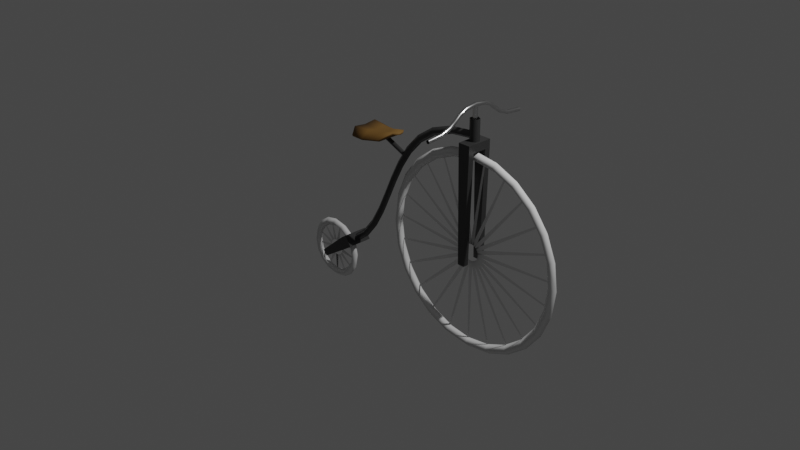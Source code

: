 # Source: Old_Bike.blend  (saved by Blender 2.90.8; exported with 4.5.12 LTS)
import bpy
from mathutils import Matrix  # noqa: F401  (used for matrix-valued properties, if any)

bpy.ops.wm.read_factory_settings(use_empty=True)
scene = bpy.context.scene
scene.name = 'Scene'

# ---- collections
col_collection = bpy.data.collections.new('Collection'); scene.collection.children.link(col_collection)

# ---- materials (node trees are filled in below, after node groups)
mat_m_bike_frame = bpy.data.materials.new('m_bike_frame')
mat_m_bike_frame.use_transparent_shadow = False
mat_m_bike_chrome = bpy.data.materials.new('m_bike_chrome')
mat_m_bike_chrome.use_transparent_shadow = False
mat_m_bike_seat = bpy.data.materials.new('m_bike_seat')
mat_m_bike_seat.use_transparent_shadow = False

# ---- material node trees
mat_m_bike_frame.use_nodes = True; mat_m_bike_frame.node_tree.nodes.clear()
_N = mat_m_bike_frame.node_tree.nodes; _L = mat_m_bike_frame.node_tree.links
n0 = _N.new('ShaderNodeBsdfPrincipled'); n0.name = 'Principled BSDF'; n0.location = (10, 300)
n0.distribution = 'GGX'
n0.subsurface_method = 'BURLEY'
n0.inputs[0].default_value = (0.03522, 0.03522, 0.03522, 1.0)
n0.inputs[2].default_value = 0.3305
n0.inputs[3].default_value = 1.45
n0.inputs[27].default_value = (0.0, 0.0, 0.0, 1.0)
n0.inputs[28].default_value = 1.0
n1 = _N.new('ShaderNodeOutputMaterial'); n1.name = 'Material Output'; n1.location = (300, 300)
_L.new(n0.outputs[0], n1.inputs[0])
n1.is_active_output = True
mat_m_bike_chrome.use_nodes = True; mat_m_bike_chrome.node_tree.nodes.clear()
_N = mat_m_bike_chrome.node_tree.nodes; _L = mat_m_bike_chrome.node_tree.links
n0 = _N.new('ShaderNodeBsdfPrincipled'); n0.name = 'Principled BSDF'; n0.location = (10, 300)
n0.distribution = 'GGX'
n0.subsurface_method = 'BURLEY'
n0.inputs[1].default_value = 1.0
n0.inputs[2].default_value = 0.2458
n0.inputs[3].default_value = 1.45
n0.inputs[27].default_value = (0.0, 0.0, 0.0, 1.0)
n0.inputs[28].default_value = 1.0
n1 = _N.new('ShaderNodeOutputMaterial'); n1.name = 'Material Output'; n1.location = (300, 300)
_L.new(n0.outputs[0], n1.inputs[0])
n1.is_active_output = True
mat_m_bike_seat.use_nodes = True; mat_m_bike_seat.node_tree.nodes.clear()
_N = mat_m_bike_seat.node_tree.nodes; _L = mat_m_bike_seat.node_tree.links
n0 = _N.new('ShaderNodeBsdfPrincipled'); n0.name = 'Principled BSDF'; n0.location = (10, 300)
n0.distribution = 'GGX'
n0.subsurface_method = 'BURLEY'
n0.inputs[0].default_value = (0.1902, 0.0969, 0.01823, 1.0)
n0.inputs[2].default_value = 0.7881
n0.inputs[3].default_value = 1.45
n0.inputs[27].default_value = (0.0, 0.0, 0.0, 1.0)
n0.inputs[28].default_value = 1.0
n1 = _N.new('ShaderNodeOutputMaterial'); n1.name = 'Material Output'; n1.location = (300, 300)
_L.new(n0.outputs[0], n1.inputs[0])
n1.is_active_output = True

# ---- world
world_world = bpy.data.worlds.new('World'); scene.world = world_world
world_world.use_nodes = True; world_world.node_tree.nodes.clear()
_N = world_world.node_tree.nodes; _L = world_world.node_tree.links
n0 = _N.new('ShaderNodeOutputWorld'); n0.name = 'World Output'; n0.location = (300, 300)
n1 = _N.new('ShaderNodeBackground'); n1.name = 'Background'; n1.location = (10, 300)
n1.inputs[0].default_value = (0.05088, 0.05088, 0.05088, 1.0)
_L.new(n1.outputs[0], n0.inputs[0])
n0.is_active_output = True
world_world.color = (0.05088, 0.05088, 0.05088)
world_world.use_sun_shadow = False
world_world.sun_shadow_jitter_overblur = 0.0

# ---- cameras
cam_camera = bpy.data.cameras.new('Camera')
cam_camera.clip_end = 100.0
cam_camera.ortho_scale = 7.314

# ---- lights
light_light = bpy.data.lights.new('Light', 'POINT')
light_light.transmission_factor = 0.0
light_light.energy = 1000.0
light_light.shadow_soft_size = 0.1
light_light.shadow_maximum_resolution = 0.006
light_light.use_absolute_resolution = True

# ---- meshes
me_cube_001 = bpy.data.meshes.new('Cube.001')
me_cube_001.from_pydata([(-0.0648, -0.1379, -0.04316), (-0.0648, -0.1379, 0.04316), (0.0648, -0.1379, -0.04316), (0.0648, -0.1379, 0.04316), (-0.0648, -0.07766, -0.04316), (-0.0648, -0.07766, 0.04316), (0.0648, -0.07766, -0.04316), (0.0648, -0.07766, 0.04316), (-0.0648, 0.0, -0.04316), (-0.0648, 0.0, 0.04316), (0.0648, 0.0, -0.04316), (0.0648, 0.0, 0.04316), (-0.03709, -0.07766, -1.197), (-0.03709, -0.1379, -1.197), (0.03709, -0.1379, -1.197), (0.03709, -0.07766, -1.197)], [], [(6, 7, 3, 2), (2, 3, 1, 0), (6, 2, 14, 15), (7, 5, 1, 3), (11, 9, 5, 7), (8, 10, 6, 4), (10, 11, 7, 6), (0, 1, 5, 4), (4, 5, 9, 8), (12, 15, 14, 13), (2, 0, 13, 14), (0, 4, 12, 13), (4, 6, 15, 12)])
_uv = me_cube_001.uv_layers.new(name='UVMap')
_uv.uv.foreach_set('vector', [0.375, 0.6667, 0.625, 0.6667, 0.625, 0.75, 0.375, 0.75, 0.375, 0.75, 0.625, 0.75, 0.625, 1.0, 0.375, 1.0, 0.375, 0.6667, 0.375, 0.75, 0.375, 0.75, 0.375, 0.6667, 0.625, 0.6667, 0.875, 0.6667, 0.875, 0.75, 0.625, 0.75, 0.625, 0.625, 0.875, 0.625, 0.875, 0.6667, 0.625, 0.6667, 0.125, 0.625, 0.375, 0.625, 0.375, 0.6667, 0.125, 0.6667, 0.375, 0.625, 0.625, 0.625, 0.625, 0.6667, 0.375, 0.6667, 0.375, 0.0, 0.625, 0.0, 0.625, 0.08333, 0.375, 0.08333, 0.375, 0.08333, 0.625, 0.08333, 0.625, 0.125, 0.375, 0.125, 0.125, 0.6667, 0.375, 0.6667, 0.375, 0.75, 0.125, 0.75, 0.375, 0.75, 0.375, 1.0, 0.375, 1.0, 0.375, 0.75, 0.375, 0.0, 0.375, 0.08333, 0.375, 0.08333, 0.375, 0.0, 0.125, 0.6667, 0.375, 0.6667, 0.375, 0.6667, 0.125, 0.6667])
me_cube_001.materials.append(mat_m_bike_frame)
me_cube_001.use_remesh_fix_poles = True
me_cube_001.use_remesh_preserve_attributes = False
me_cube_001.use_mirror_vertex_groups = False
me_cube_001.update()
me_cylinder = bpy.data.meshes.new('Cylinder')
me_cylinder.from_pydata([(0.0, 0.05, -0.11), (0.0, 0.05, 0.11), (0.0433, 0.025, -0.11), (0.0433, 0.025, 0.11), (0.0433, -0.025, -0.11), (0.0433, -0.025, 0.11), (-4.371e-09, -0.05, -0.11), (-4.371e-09, -0.05, 0.11), (-0.0433, -0.025, -0.11), (-0.0433, -0.025, 0.11), (-0.0433, 0.025, -0.11), (-0.0433, 0.025, 0.11)], [], [(0, 1, 3, 2), (2, 3, 5, 4), (4, 5, 7, 6), (6, 7, 9, 8), (8, 9, 11, 10), (10, 11, 1, 0)])
me_cylinder.polygons.foreach_set('use_smooth', [True] * 6)
_uv = me_cylinder.uv_layers.new(name='UVMap')
_uv.uv.foreach_set('vector', [1.0, 0.5, 1.0, 1.0, 0.8333, 1.0, 0.8333, 0.5, 0.8333, 0.5, 0.8333, 1.0, 0.6667, 1.0, 0.6667, 0.5, 0.6667, 0.5, 0.6667, 1.0, 0.5, 1.0, 0.5, 0.5, 0.5, 0.5, 0.5, 1.0, 0.3333, 1.0, 0.3333, 0.5, 0.3333, 0.5, 0.3333, 1.0, 0.1667, 1.0, 0.1667, 0.5, 0.1667, 0.5, 0.1667, 1.0, -8.941e-08, 1.0, -8.941e-08, 0.5])
me_cylinder.materials.append(mat_m_bike_frame)
me_cylinder.use_remesh_fix_poles = True
me_cylinder.use_remesh_preserve_attributes = False
me_cylinder.use_mirror_vertex_groups = False
me_cylinder.update()
me_cube_002 = bpy.data.meshes.new('Cube.002')
me_cube_002.from_pydata([(-0.0648, -0.1379, -0.04316), (-0.0648, -0.1379, 0.04316), (0.0648, -0.1379, -0.04316), (0.0648, -0.1379, 0.04316), (-0.0648, -0.07766, -0.04316), (-0.0648, -0.07766, 0.04316), (0.0648, -0.07766, -0.04316), (0.0648, -0.07766, 0.04316), (-0.0648, 0.0, -0.04316), (-0.0648, 0.0, 0.04316), (0.0648, 0.0, -0.04316), (0.0648, 0.0, 0.04316), (-0.03173, -0.07766, -0.4414), (-0.03173, -0.1379, -0.4414), (0.04244, -0.1379, -0.4414), (0.04244, -0.07766, -0.4414)], [], [(6, 7, 3, 2), (2, 3, 1, 0), (6, 2, 14, 15), (7, 5, 1, 3), (11, 9, 5, 7), (8, 10, 6, 4), (10, 11, 7, 6), (0, 1, 5, 4), (4, 5, 9, 8), (12, 15, 14, 13), (2, 0, 13, 14), (0, 4, 12, 13), (4, 6, 15, 12)])
_uv = me_cube_002.uv_layers.new(name='UVMap')
_uv.uv.foreach_set('vector', [0.375, 0.6667, 0.625, 0.6667, 0.625, 0.75, 0.375, 0.75, 0.375, 0.75, 0.625, 0.75, 0.625, 1.0, 0.375, 1.0, 0.375, 0.6667, 0.375, 0.75, 0.375, 0.75, 0.375, 0.6667, 0.625, 0.6667, 0.875, 0.6667, 0.875, 0.75, 0.625, 0.75, 0.625, 0.625, 0.875, 0.625, 0.875, 0.6667, 0.625, 0.6667, 0.125, 0.625, 0.375, 0.625, 0.375, 0.6667, 0.125, 0.6667, 0.375, 0.625, 0.625, 0.625, 0.625, 0.6667, 0.375, 0.6667, 0.375, 0.0, 0.625, 0.0, 0.625, 0.08333, 0.375, 0.08333, 0.375, 0.08333, 0.625, 0.08333, 0.625, 0.125, 0.375, 0.125, 0.125, 0.6667, 0.375, 0.6667, 0.375, 0.75, 0.125, 0.75, 0.375, 0.75, 0.375, 1.0, 0.375, 1.0, 0.375, 0.75, 0.375, 0.0, 0.375, 0.08333, 0.375, 0.08333, 0.375, 0.0, 0.125, 0.6667, 0.375, 0.6667, 0.375, 0.6667, 0.125, 0.6667])
me_cube_002.materials.append(mat_m_bike_frame)
me_cube_002.use_remesh_fix_poles = True
me_cube_002.use_remesh_preserve_attributes = False
me_cube_002.use_mirror_vertex_groups = False
me_cube_002.update()
me_plane = bpy.data.meshes.new('Plane')
me_plane.from_pydata([(-0.009033, 4.115e-08, -0.9826), (0.01026, 4.115e-08, -0.9826), (-0.02068, -4.627e-08, -0.08977), (0.02191, -4.627e-08, -0.08977)], [], [(0, 1, 3, 2)])
_uv = me_plane.uv_layers.new(name='UVMap')
_uv.uv.foreach_set('vector', [0.0, 0.0, 1.0, 0.0, 1.0, 1.0, 0.0, 1.0])
me_plane.use_remesh_fix_poles = True
me_plane.use_remesh_preserve_attributes = False
me_plane.use_mirror_vertex_groups = False
me_plane.update()
me_plane_001 = bpy.data.meshes.new('Plane.001')
me_plane_001.from_pydata([(-0.009033, 4.115e-08, -0.2631), (0.01026, 4.115e-08, -0.2631), (-0.02068, -4.627e-08, -0.08977), (0.02191, -4.627e-08, -0.08977)], [], [(0, 1, 3, 2)])
_uv = me_plane_001.uv_layers.new(name='UVMap')
_uv.uv.foreach_set('vector', [0.0, 0.0, 1.0, 0.0, 1.0, 1.0, 0.0, 1.0])
me_plane_001.use_remesh_fix_poles = True
me_plane_001.use_remesh_preserve_attributes = False
me_plane_001.use_mirror_vertex_groups = False
me_plane_001.update()
me_cylinder_001 = bpy.data.meshes.new('Cylinder.001')
me_cylinder_001.from_pydata([(-3.176e-08, 0.02336, -0.11), (-3.176e-08, 0.02336, 0.05883), (0.02023, 0.01168, -0.11), (0.02023, 0.01168, 0.05883), (0.02023, -0.01168, -0.11), (0.02023, -0.01168, 0.05883), (-3.38e-08, -0.02336, -0.11), (-3.38e-08, -0.02336, 0.05883), (-0.02023, -0.01168, -0.11), (-0.02023, -0.01168, 0.05883), (-0.02023, 0.01168, -0.11), (-0.02023, 0.01168, 0.05883)], [], [(0, 1, 3, 2), (2, 3, 5, 4), (4, 5, 7, 6), (6, 7, 9, 8), (8, 9, 11, 10), (10, 11, 1, 0)])
me_cylinder_001.polygons.foreach_set('use_smooth', [True] * 6)
_uv = me_cylinder_001.uv_layers.new(name='UVMap')
_uv.uv.foreach_set('vector', [1.0, 0.5, 1.0, 1.0, 0.8333, 1.0, 0.8333, 0.5, 0.8333, 0.5, 0.8333, 1.0, 0.6667, 1.0, 0.6667, 0.5, 0.6667, 0.5, 0.6667, 1.0, 0.5, 1.0, 0.5, 0.5, 0.5, 0.5, 0.5, 1.0, 0.3333, 1.0, 0.3333, 0.5, 0.3333, 0.5, 0.3333, 1.0, 0.1667, 1.0, 0.1667, 0.5, 0.1667, 0.5, 0.1667, 1.0, -8.941e-08, 1.0, -8.941e-08, 0.5])
me_cylinder_001.materials.append(mat_m_bike_chrome)
me_cylinder_001.use_remesh_fix_poles = True
me_cylinder_001.use_remesh_preserve_attributes = False
me_cylinder_001.use_mirror_vertex_groups = False
me_cylinder_001.update()
me_plane_002 = bpy.data.meshes.new('Plane.002')
me_plane_002.from_pydata([(-0.2118, -0.2165, -0.04386), (0.2339, -0.07644, 0.01429), (-0.2118, 0.2165, -0.04386), (0.233, 0.07644, 0.01324), (-0.2579, 0.1346, 0.02036), (-0.2579, 1.39e-10, 0.005302), (-0.2579, -0.1346, 0.02036), (0.2595, -0.03822, 0.01429), (0.2582, -1.13e-09, 0.006602), (0.2595, 0.03822, 0.01429), (-0.08976, -0.205, -0.06423), (0.08976, -0.1407, -0.06423), (0.08976, 0.1407, -0.06423), (-0.08976, 0.205, -0.06423), (0.08976, -0.07036, 0.0), (-0.08976, -0.1025, 0.0), (0.08976, 0.0, -0.01506), (-0.08976, 0.0, -0.01506), (0.08976, 0.07036, 0.0), (-0.08976, 0.1025, 0.0)], [], [(18, 9, 3, 12), (11, 1, 7, 14), (14, 7, 8, 16), (16, 8, 9, 18), (5, 17, 19, 4), (17, 16, 18, 19), (6, 15, 17, 5), (15, 14, 16, 17), (0, 10, 15, 6), (10, 11, 14, 15), (4, 19, 13, 2), (19, 18, 12, 13)])
me_plane_002.polygons.foreach_set('use_smooth', [True] * 12)
_uv = me_plane_002.uv_layers.new(name='UVMap')
_uv.uv.foreach_set('vector', [0.6667, 0.75, 1.0, 0.75, 1.0, 1.0, 0.6667, 1.0, 0.6667, 0.0, 1.0, 0.0, 1.0, 0.25, 0.6667, 0.25, 0.6667, 0.25, 1.0, 0.25, 1.0, 0.5, 0.6667, 0.5, 0.6667, 0.5, 1.0, 0.5, 1.0, 0.75, 0.6667, 0.75, 0.0, 0.5, 0.3333, 0.5, 0.3333, 0.75, 0.0, 0.75, 0.3333, 0.5, 0.6667, 0.5, 0.6667, 0.75, 0.3333, 0.75, 0.0, 0.25, 0.3333, 0.25, 0.3333, 0.5, 0.0, 0.5, 0.3333, 0.25, 0.6667, 0.25, 0.6667, 0.5, 0.3333, 0.5, 0.0, 0.0, 0.3333, 0.0, 0.3333, 0.25, 0.0, 0.25, 0.3333, 0.0, 0.6667, 0.0, 0.6667, 0.25, 0.3333, 0.25, 0.0, 0.75, 0.3333, 0.75, 0.3333, 1.0, 0.0, 1.0, 0.3333, 0.75, 0.6667, 0.75, 0.6667, 1.0, 0.3333, 1.0])
me_plane_002.materials.append(mat_m_bike_seat)
me_plane_002.use_remesh_fix_poles = True
me_plane_002.use_remesh_preserve_attributes = False
me_plane_002.use_mirror_vertex_groups = False
me_plane_002.update()
me_cylinder_002 = bpy.data.meshes.new('Cylinder.002')
me_cylinder_002.from_pydata([(-3.176e-08, 0.02336, -0.2062), (-3.176e-08, 0.02336, 0.1551), (0.02023, 0.01168, -0.2062), (0.02023, 0.01168, 0.1551), (0.02023, -0.01168, -0.2062), (0.02023, -0.01168, 0.1551), (-3.38e-08, -0.02336, -0.2062), (-3.38e-08, -0.02336, 0.1551), (-0.02023, -0.01168, -0.2062), (-0.02023, -0.01168, 0.1551), (-0.02023, 0.01168, -0.2062), (-0.02023, 0.01168, 0.1551)], [], [(0, 1, 3, 2), (2, 3, 5, 4), (4, 5, 7, 6), (6, 7, 9, 8), (8, 9, 11, 10), (10, 11, 1, 0)])
me_cylinder_002.polygons.foreach_set('use_smooth', [True] * 6)
_uv = me_cylinder_002.uv_layers.new(name='UVMap')
_uv.uv.foreach_set('vector', [1.0, 0.5, 1.0, 1.0, 0.8333, 1.0, 0.8333, 0.5, 0.8333, 0.5, 0.8333, 1.0, 0.6667, 1.0, 0.6667, 0.5, 0.6667, 0.5, 0.6667, 1.0, 0.5, 1.0, 0.5, 0.5, 0.5, 0.5, 0.5, 1.0, 0.3333, 1.0, 0.3333, 0.5, 0.3333, 0.5, 0.3333, 1.0, 0.1667, 1.0, 0.1667, 0.5, 0.1667, 0.5, 0.1667, 1.0, -8.941e-08, 1.0, -8.941e-08, 0.5])
me_cylinder_002.materials.append(mat_m_bike_frame)
me_cylinder_002.use_remesh_fix_poles = True
me_cylinder_002.use_remesh_preserve_attributes = False
me_cylinder_002.use_mirror_vertex_groups = False
me_cylinder_002.update()

# ---- curves / text
cu_beziercircle = bpy.data.curves.new('BezierCircle', 'CURVE')
cu_beziercircle.dimensions = '3D'
_sp = cu_beziercircle.splines.new('BEZIER'); _sp.bezier_points.add(3)
_sp.bezier_points.foreach_set('co', [-1.0, 0.0, 0.0, 0.0, 0.0, 1.0, 1.0, 0.0, 0.0, 0.0, 0.0, -1.0])
_sp.bezier_points.foreach_set('handle_left', [-1.0, 0.0, -0.5521, -0.5521, 0.0, 1.0, 1.0, 0.0, 0.5521, 0.5521, 0.0, -1.0])
_sp.bezier_points.foreach_set('handle_right', [-1.0, 0.0, 0.5521, 0.5521, 0.0, 1.0, 1.0, 0.0, -0.5521, -0.5521, 0.0, -1.0])
for _p, _l, _r in zip(_sp.bezier_points, ['AUTO', 'AUTO', 'AUTO', 'AUTO'], ['AUTO', 'AUTO', 'AUTO', 'AUTO']): _p.handle_left_type = _l; _p.handle_right_type = _r
_sp.order_u = 0
_sp.order_v = 0
_sp.resolution_u = 6
_sp.use_cyclic_u = True
cu_beziercircle.use_path = True
cu_beziercircle.use_path_clamp = True
cu_beziercircle.bevel_resolution = 0
cu_beziercircle.bevel_depth = 0.05
cu_beziercircle.resolution_u = 6
cu_beziercircle.fill_mode = 'FULL'
cu_beziercircle_001 = bpy.data.curves.new('BezierCircle.001', 'CURVE')
cu_beziercircle_001.dimensions = '3D'
_sp = cu_beziercircle_001.splines.new('BEZIER'); _sp.bezier_points.add(3)
_sp.bezier_points.foreach_set('co', [-0.3, 0.0, 0.0, 0.0, 0.0, 0.3, 0.3, 0.0, 0.0, 0.0, 0.0, -0.3])
_sp.bezier_points.foreach_set('handle_left', [-0.3, 0.0, -0.1656, -0.1656, 0.0, 0.3, 0.3, 0.0, 0.1656, 0.1656, 0.0, -0.3])
_sp.bezier_points.foreach_set('handle_right', [-0.3, 0.0, 0.1656, 0.1656, 0.0, 0.3, 0.3, 0.0, -0.1656, -0.1656, 0.0, -0.3])
for _p, _l, _r in zip(_sp.bezier_points, ['AUTO', 'AUTO', 'AUTO', 'AUTO'], ['AUTO', 'AUTO', 'AUTO', 'AUTO']): _p.handle_left_type = _l; _p.handle_right_type = _r
_sp.bezier_points.foreach_set('radius', [0.3, 0.3, 0.3, 0.3])
_sp.order_u = 0
_sp.order_v = 0
_sp.resolution_u = 4
_sp.use_cyclic_u = True
cu_beziercircle_001.use_path = True
cu_beziercircle_001.use_path_clamp = True
cu_beziercircle_001.bevel_resolution = 0
cu_beziercircle_001.bevel_depth = 0.14
cu_beziercircle_001.resolution_u = 4
cu_beziercircle_001.fill_mode = 'FULL'
cu_beziercurve = bpy.data.curves.new('BezierCurve', 'CURVE')
cu_beziercurve.dimensions = '3D'
_sp = cu_beziercurve.splines.new('BEZIER'); _sp.bezier_points.add(1)
_sp.bezier_points.foreach_set('co', [-0.6621, 6.183e-08, -0.4602, 1.0, 0.0, 1.2])
_sp.bezier_points.foreach_set('handle_left', [-1.312, 4.083e-08, -0.834, -0.185, 0.0, 1.2])
_sp.bezier_points.foreach_set('handle_right', [-0.01234, 8.283e-08, -0.08644, 2.185, 0.0, 1.2])
for _p, _l, _r in zip(_sp.bezier_points, ['ALIGNED', 'ALIGNED'], ['ALIGNED', 'ALIGNED']): _p.handle_left_type = _l; _p.handle_right_type = _r
_sp.order_u = 0
_sp.order_v = 0
_sp.resolution_u = 11
cu_beziercurve.materials.append(mat_m_bike_frame)
cu_beziercurve.use_path = True
cu_beziercurve.use_path_clamp = True
cu_beziercurve.bevel_resolution = 0
cu_beziercurve.bevel_depth = 0.04
cu_beziercurve.resolution_u = 11
cu_beziercurve.fill_mode = 'FULL'
cu_beziercurve_001 = bpy.data.curves.new('BezierCurve.001', 'CURVE')
cu_beziercurve_001.dimensions = '3D'
_sp = cu_beziercurve_001.splines.new('BEZIER'); _sp.bezier_points.add(1)
_sp.bezier_points.foreach_set('co', [1.0, 0.0, 1.5, 1.0, -0.6, 1.3])
_sp.bezier_points.foreach_set('handle_left', [0.9986, 0.3118, 1.501, 1.0, -0.1849, 1.3])
_sp.bezier_points.foreach_set('handle_right', [1.001, -0.3118, 1.499, 1.0, -1.015, 1.3])
for _p, _l, _r in zip(_sp.bezier_points, ['ALIGNED', 'ALIGNED'], ['ALIGNED', 'ALIGNED']): _p.handle_left_type = _l; _p.handle_right_type = _r
_sp.order_u = 0
_sp.order_v = 0
_sp.resolution_u = 6
cu_beziercurve_001.materials.append(mat_m_bike_chrome)
cu_beziercurve_001.use_path = True
cu_beziercurve_001.use_path_clamp = True
cu_beziercurve_001.bevel_resolution = 1
cu_beziercurve_001.bevel_depth = 0.02
cu_beziercurve_001.resolution_u = 6
cu_beziercurve_001.fill_mode = 'FULL'

# ---- objects
ob_light = bpy.data.objects.new('Light', light_light)
ob_camera = bpy.data.objects.new('Camera', cam_camera)
ob_beziercircle = bpy.data.objects.new('BezierCircle', cu_beziercircle)
ob_beziercircle_001 = bpy.data.objects.new('BezierCircle.001', cu_beziercircle_001)
ob_beziercurve = bpy.data.objects.new('BezierCurve', cu_beziercurve)
ob_cube = bpy.data.objects.new('Cube', me_cube_001)
ob_cylinder = bpy.data.objects.new('Cylinder', me_cylinder)
ob_beziercurve_001 = bpy.data.objects.new('BezierCurve.001', cu_beziercurve_001)
ob_cube_001 = bpy.data.objects.new('Cube.001', me_cube_002)
ob_plane = bpy.data.objects.new('Plane', me_plane)
ob_empty = bpy.data.objects.new('Empty', None)
ob_plane_001 = bpy.data.objects.new('Plane.001', me_plane_001)
ob_empty_001 = bpy.data.objects.new('Empty.001', None)
ob_cylinder_001 = bpy.data.objects.new('Cylinder.001', me_cylinder_001)
ob_plane_002 = bpy.data.objects.new('Plane.002', me_plane_002)
ob_cylinder_002 = bpy.data.objects.new('Cylinder.002', me_cylinder_002)

# ---- transforms, parenting, visibility, modifiers, constraints
ob_light.location = (4.076, 1.005, 5.904)
ob_light.rotation_euler = (0.6503, 0.05522, 1.866)
ob_light.lock_rotations_4d = False
ob_light.empty_display_type = 'ARROWS'
ob_light.color = (0.0, 0.0, 0.0, 0.0)
ob_light.lineart.crease_threshold = 0.0
ob_camera.location = (7.359, -6.926, 4.958)
ob_camera.rotation_euler = (1.109, 0.0, 0.8149)
ob_camera.lock_rotations_4d = False
ob_camera.empty_display_type = 'ARROWS'
ob_camera.color = (0.0, 0.0, 0.0, 0.0)
ob_camera.display_type = 'WIRE'
ob_camera.lineart.crease_threshold = 0.0
ob_beziercircle.location = (1.0, 0.0, 0.0)
ob_beziercircle.lineart.crease_threshold = 0.0
ob_beziercircle_001.location = (-1.0, 0.0, -0.6977)
ob_beziercircle_001.lineart.crease_threshold = 0.0
ob_beziercurve.location = (0.0, 0.0, 0.0)
ob_beziercurve.lineart.crease_threshold = 0.0
ob_cube.location = (0.9988, -1.489e-07, 1.103)
ob_cube.lineart.crease_threshold = 0.0
_m = ob_cube.modifiers.new('Mirror', 'MIRROR')
_m.use_axis = (False, True, False)
ob_cylinder.location = (0.9971, -1.685e-07, 1.254)
ob_cylinder.lineart.crease_threshold = 0.0
ob_beziercurve_001.location = (0.0, 0.0, 0.0)
ob_beziercurve_001.lineart.crease_threshold = 0.0
_m = ob_beziercurve_001.modifiers.new('Mirror', 'MIRROR')
_m.use_axis = (False, True, False)
ob_cube_001.location = (-0.6837, -3.265e-09, -0.4757)
ob_cube_001.rotation_euler = (9.644e-08, 0.9494, 1.877e-07)
ob_cube_001.lineart.crease_threshold = 0.0
_m = ob_cube_001.modifiers.new('Mirror', 'MIRROR')
_m.use_axis = (False, True, False)
ob_plane.location = (0.9986, 0.0, 0.0)
ob_plane.lineart.crease_threshold = 0.0
_m = ob_plane.modifiers.new('Array', 'ARRAY')
_m.count = 23
_m.constant_offset_displace = (0.0, 0.0, 0.0)
_m.use_relative_offset = False
_m.use_object_offset = True
_m.offset_object = ob_empty
ob_empty.location = (0.9986, 4.128e-10, -0.003072)
ob_empty.rotation_euler = (-5.938e-08, -3.005, 2.303e-07)
ob_empty.lineart.crease_threshold = 0.0
ob_plane_001.location = (-0.9983, 9.396e-08, -0.6993)
ob_plane_001.lineart.crease_threshold = 0.0
_m = ob_plane_001.modifiers.new('Array', 'ARRAY')
_m.count = 14
_m.constant_offset_displace = (0.0, 0.0, 0.0)
_m.use_relative_offset = False
_m.use_object_offset = True
_m.offset_object = ob_empty_001
ob_empty_001.location = (-0.9983, 9.438e-08, -0.7024)
ob_empty_001.rotation_euler = (-8.445e-08, -2.899, 2.35e-07)
ob_empty_001.lineart.crease_threshold = 0.0
ob_cylinder_001.location = (0.9971, -1.685e-07, 1.443)
ob_cylinder_001.lineart.crease_threshold = 0.0
ob_plane_002.location = (-0.2443, -3.897e-10, 0.904)
ob_plane_002.rotation_euler = (6.681e-10, -0.09952, -1.342e-08)
ob_plane_002.lineart.crease_threshold = 0.0
_m = ob_plane_002.modifiers.new('Solidify', 'SOLIDIFY')
_m.thickness = 0.02
ob_cylinder_002.location = (-0.104, -7.06e-08, 0.805)
ob_cylinder_002.rotation_euler = (1.166e-07, -1.179, -1.377e-07)
ob_cylinder_002.lineart.crease_threshold = 0.0

# ---- collection membership
col_collection.objects.link(ob_light)
col_collection.objects.link(ob_camera)
col_collection.objects.link(ob_beziercircle)
col_collection.objects.link(ob_beziercircle_001)
col_collection.objects.link(ob_beziercurve)
col_collection.objects.link(ob_cube)
col_collection.objects.link(ob_cylinder)
col_collection.objects.link(ob_beziercurve_001)
col_collection.objects.link(ob_cube_001)
col_collection.objects.link(ob_plane)
col_collection.objects.link(ob_empty)
col_collection.objects.link(ob_plane_001)
col_collection.objects.link(ob_empty_001)
col_collection.objects.link(ob_cylinder_001)
col_collection.objects.link(ob_plane_002)
col_collection.objects.link(ob_cylinder_002)

# ---- scene / render settings (as saved in the file)
scene.camera = ob_camera
scene.frame_start = 1; scene.frame_end = 250; scene.frame_set(1)
scene.render.engine = 'BLENDER_EEVEE_NEXT'
scene.cycles.use_denoising = False
scene.cycles.samples = 128
scene.cycles.sampling_pattern = 'TABULATED_SOBOL'
scene.cycles.use_adaptive_sampling = False
scene.cycles.use_light_tree = False
scene.view_settings.view_transform = 'Filmic'
bpy.context.view_layer.update()
